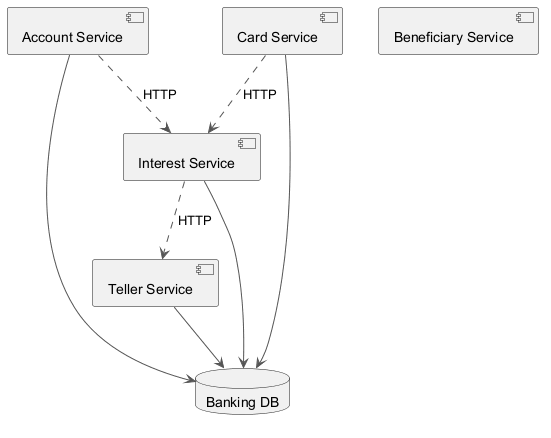

The diagram above was rendered by PlantUML. Its source (embedded in the PNG):
@startuml
skinparam backgroundColor #FFFFFF
skinparam classBackgroundColor #E8F4FA
skinparam classBorderColor #2C7DA0
skinparam ArrowColor #555555
component "Interest Service" as C_InterestService
component "Account Service" as C_AccountService
component "Teller Service" as C_TellerService
component "Beneficiary Service" as C_BeneficiaryService
component "Card Service" as C_CardService
database "Banking DB" as DB_banking
C_InterestService --> DB_banking
C_AccountService --> DB_banking
C_TellerService --> DB_banking
C_CardService --> DB_banking
C_CardService ..> C_InterestService : HTTP
C_AccountService ..> C_InterestService : HTTP
C_InterestService ..> C_TellerService : HTTP
@enduml